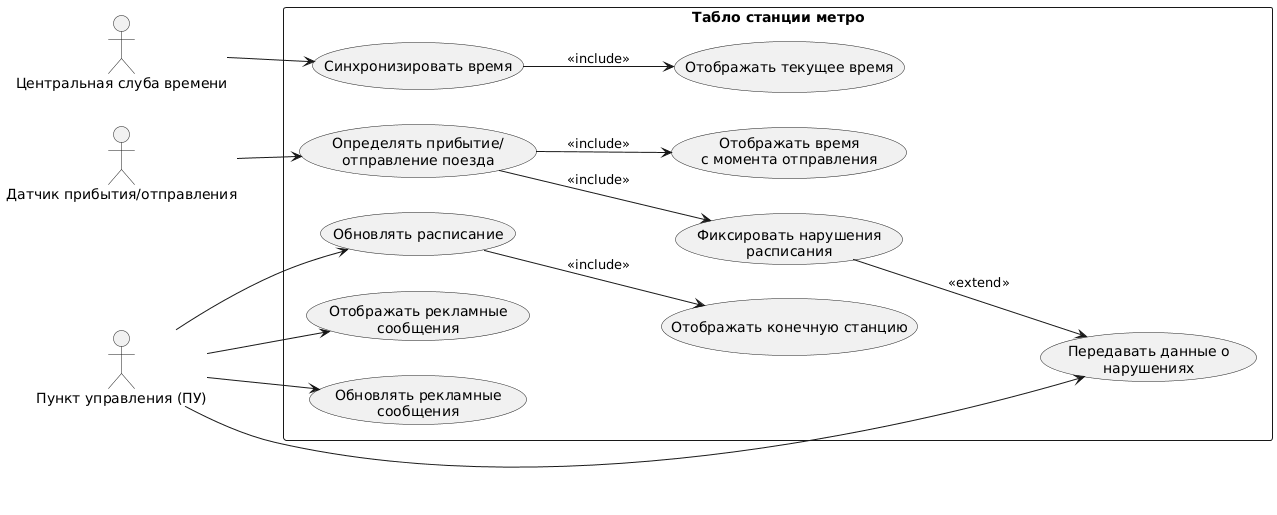

The diagram above was rendered by PlantUML. Its source (embedded in the PNG):
@startuml
left to right direction
actor "Датчик прибытия/отправления" as Sensor
actor "Пункт управления (ПУ)" as PU
actor "Центральная слуба времени" as TimeService

rectangle "Табло станции метро" {

  usecase "Отображать текущее время" as UC1
  usecase "Синхронизировать время" as UC2
  usecase "Определять прибытие/\nотправление поезда" as UC3
  usecase "Отображать время\nс момента отправления" as UC4
  usecase "Отображать конечную станцию" as UC5
  usecase "Обновлять расписание" as UC6
  usecase "Отображать рекламные\nсообщения" as UC7
  usecase "Обновлять рекламные\nсообщения" as UC8
  usecase "Фиксировать нарушения\nрасписания" as UC9
  usecase "Передавать данные о\nнарушениях" as UC10
}

TimeService --> UC2
Sensor --> UC3
PU --> UC6
PU --> UC7
PU --> UC8
PU --> UC10

UC2 --> UC1 : <<include>>
UC3 --> UC4 : <<include>>
UC6 --> UC5 : <<include>>
UC3 --> UC9 : <<include>>
UC9 --> UC10 : <<extend>>
@enduml